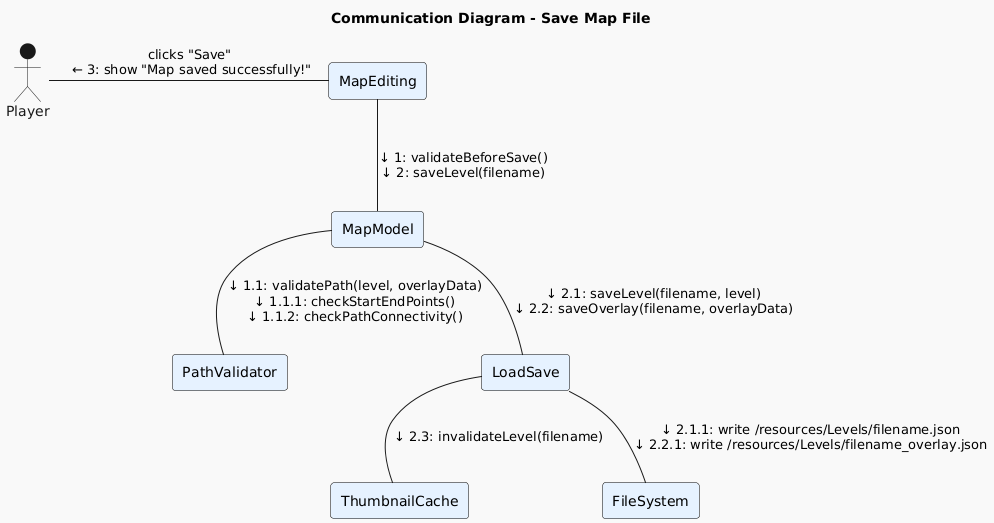

The diagram above was rendered by PlantUML. Its source (embedded in the PNG):
@startuml
!theme mars
title Communication Diagram - Save Map File

skinparam rectangle {
  BackgroundColor #E6F2FF
  BorderColor black
}

actor "Player" as Player
rectangle "MapEditing" as MapEditing
rectangle "MapModel" as MapModel
rectangle "PathValidator" as PathValidator
rectangle "LoadSave" as LoadSave
rectangle "ThumbnailCache" as ThumbnailCache
rectangle "FileSystem" as FileSystem

Player -right- MapEditing : clicks "Save"\n ← 3: show "Map saved successfully!"
MapEditing -down- MapModel : ↓ 1: validateBeforeSave()\n↓ 2: saveLevel(filename)
MapModel -down- PathValidator : ↓ 1.1: validatePath(level, overlayData)\n↓ 1.1.1: checkStartEndPoints()\n↓ 1.1.2: checkPathConnectivity()
MapModel -down- LoadSave : ↓ 2.1: saveLevel(filename, level)\n↓ 2.2: saveOverlay(filename, overlayData)
LoadSave -down- FileSystem : ↓ 2.1.1: write /resources/Levels/filename.json\n↓ 2.2.1: write /resources/Levels/filename_overlay.json
LoadSave -down- ThumbnailCache : ↓ 2.3: invalidateLevel(filename)
@enduml